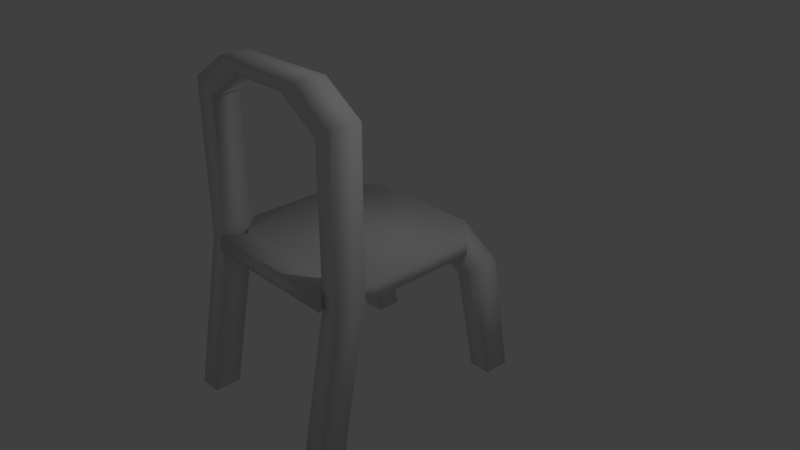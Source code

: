 # Source: chairFolding.blend  (saved by Blender 2.79.0; exported with 4.5.12 LTS)
import bpy
from mathutils import Matrix  # noqa: F401  (used for matrix-valued properties, if any)

bpy.ops.wm.read_factory_settings(use_empty=True)
scene = bpy.context.scene
scene.name = 'Scene'

# ---- collections
col_collection_1 = bpy.data.collections.new('Collection 1'); scene.collection.children.link(col_collection_1)

# ---- world
world_world = bpy.data.worlds.new('World'); scene.world = world_world
world_world.color = (0.05088, 0.05088, 0.05088)
world_world.use_sun_shadow = False
world_world.sun_shadow_jitter_overblur = 0.0
world_world.cycles.sampling_method = 'MANUAL'

# ---- cameras
cam_camera = bpy.data.cameras.new('Camera')
cam_camera.clip_end = 100.0
cam_camera.lens = 35.0
cam_camera.sensor_width = 32.0
cam_camera.sensor_height = 18.0
cam_camera.ortho_scale = 7.314
cam_camera.dof.focus_distance = 0.0
cam_camera.dof.aperture_fstop = 128.0

# ---- lights
light_lamp = bpy.data.lights.new('Lamp', 'POINT')
light_lamp.transmission_factor = 0.0
light_lamp.cutoff_distance = 30.0
light_lamp.energy = 100.0
light_lamp.shadow_buffer_clip_start = 1.001
light_lamp.shadow_soft_size = 0.1
light_lamp.shadow_maximum_resolution = 0.006
light_lamp.use_absolute_resolution = True

# ---- meshes
me_cube_001 = bpy.data.meshes.new('Cube.001')
me_cube_001.from_pydata([(0.9683, -1.576, 0.2262), (0.9683, -1.576, 0.4426), (-0.9683, -1.576, 0.4426), (-0.9683, -1.576, 0.2262), (-0.9323, -1.515, -1.707), (-0.9323, -1.875, -1.707), (-0.9323, -1.141, 2.228), (-0.9323, -1.501, 2.228), (-1.232, -1.515, -1.707), (-1.232, -1.875, -1.707), (-1.232, -1.141, 2.394), (-1.232, -1.501, 2.394), (1.232, -1.515, -1.707), (1.232, -1.875, -1.707), (1.232, -1.141, 2.394), (1.232, -1.501, 2.394), (0.9323, -1.515, -1.707), (0.9323, -1.875, -1.707), (0.9323, -1.141, 2.228), (0.9323, -1.501, 2.228), (0.6914, -1.141, 2.753), (0.3918, -1.141, 2.586), (0.3918, -1.501, 2.586), (0.6914, -1.501, 2.753), (-0.3918, -1.141, 2.586), (-0.6914, -1.141, 2.753), (-0.6914, -1.501, 2.753), (-0.3918, -1.501, 2.586), (-0.9323, -1.141, 0.2603), (-1.232, -1.501, 0.3437), (-1.232, -1.141, 0.3437), (-0.9323, -1.501, 0.2603), (1.232, -1.141, 0.3437), (0.9323, -1.501, 0.2603), (0.9323, -1.141, 0.2603), (1.232, -1.501, 0.3437), (-0.9323, 1.045, -0.1594), (-0.9323, 0.6852, -0.1594), (-1.232, 1.045, 0.007422), (-1.232, 0.6852, 0.007422), (1.232, 1.045, 0.007422), (1.232, 0.6852, 0.007422), (0.9323, 1.045, -0.1594), (0.9323, 0.6852, -0.1594), (0.6914, 1.045, 0.3658), (0.3918, 1.045, 0.199), (0.3918, 0.6852, 0.199), (0.6914, 0.6852, 0.3658), (-0.3918, 1.045, 0.199), (-0.6914, 1.045, 0.3658), (-0.6914, 0.6852, 0.3658), (-0.3918, 0.6852, 0.199), (-0.9323, 1.374, -1.712), (-1.232, 1.014, -1.717), (-1.232, 1.374, -1.717), (-0.9323, 1.014, -1.712), (1.232, 1.374, -1.717), (0.9323, 1.014, -1.712), (0.9323, 1.374, -1.712), (1.232, 1.014, -1.717), (-0.8087, -1.289, 0.2262), (-1.165, -0.9325, 0.2262), (-1.165, -0.9325, 0.4426), (-0.8087, -1.289, 0.4426), (-1.165, 0.5732, 0.2262), (-0.8087, 0.9294, 0.2262), (-0.8087, 0.9294, 0.4426), (-1.165, 0.5732, 0.4426), (1.165, -0.9325, 0.2262), (0.8087, -1.289, 0.2262), (0.8087, -1.289, 0.4426), (1.165, -0.9325, 0.4426), (0.8087, 0.9294, 0.2262), (1.165, 0.5732, 0.2262), (1.165, 0.5732, 0.4426), (0.8087, 0.9294, 0.4426)], [], [(60, 69, 0, 3), (73, 74, 71, 68), (0, 1, 2, 3), (74, 75, 66, 67, 62, 63, 70, 71), (61, 62, 67, 64), (65, 66, 75, 72), (29, 31, 7, 11), (9, 8, 4, 5), (29, 30, 8, 9), (6, 10, 25, 24), (28, 30, 10, 6), (31, 28, 6, 7), (33, 35, 15, 19), (17, 16, 12, 13), (33, 34, 16, 17), (19, 15, 23, 22), (32, 34, 18, 14), (35, 32, 14, 15), (20, 25, 26, 23), (15, 14, 20, 23), (18, 19, 22, 21), (14, 18, 21, 20), (20, 21, 24, 25), (11, 7, 27, 26), (7, 6, 24, 27), (10, 11, 26, 25), (22, 23, 26, 27), (22, 27, 24, 21), (13, 12, 32, 35), (12, 16, 34, 32), (19, 18, 34, 33), (17, 13, 35, 33), (5, 4, 28, 31), (4, 8, 30, 28), (11, 10, 30, 29), (9, 5, 31, 29), (53, 55, 37, 39), (36, 38, 49, 48), (52, 54, 38, 36), (55, 52, 36, 37), (57, 59, 41, 43), (43, 41, 47, 46), (56, 58, 42, 40), (59, 56, 40, 41), (44, 49, 50, 47), (41, 40, 44, 47), (42, 43, 46, 45), (40, 42, 45, 44), (44, 45, 48, 49), (39, 37, 51, 50), (37, 36, 48, 51), (38, 39, 50, 49), (46, 47, 50, 51), (46, 51, 48, 45), (43, 42, 58, 57), (39, 38, 54, 53), (55, 53, 54, 52), (59, 57, 58, 56), (60, 63, 62, 61), (66, 65, 64, 67), (74, 73, 72, 75), (70, 69, 68, 71), (64, 65, 72, 73, 68, 69, 60, 61), (69, 70, 1, 0), (63, 60, 3, 2), (70, 63, 2, 1)])
me_cube_001.polygons.foreach_set('use_smooth', [True] * 66)
me_cube_001.use_remesh_preserve_volume = False
me_cube_001.use_remesh_preserve_attributes = False
me_cube_001.use_mirror_vertex_groups = False
me_cube_001.update()

# ---- objects
ob_foldingchair = bpy.data.objects.new('FoldingChair', me_cube_001)
ob_lamp = bpy.data.objects.new('Lamp', light_lamp)
ob_camera = bpy.data.objects.new('Camera', cam_camera)

# ---- transforms, parenting, visibility, modifiers, constraints
ob_foldingchair.location = (0.0, 0.0, 0.0)
ob_foldingchair.lineart.crease_threshold = 0.0
ob_lamp.location = (4.076, 1.005, 5.904)
ob_lamp.rotation_euler = (0.6503, 0.05522, 1.866)
ob_lamp.lock_rotations_4d = False
ob_lamp.empty_display_type = 'ARROWS'
ob_lamp.color = (0.0, 0.0, 0.0, 0.0)
ob_lamp.lineart.crease_threshold = 0.0
ob_camera.location = (7.481, -6.508, 5.344)
ob_camera.rotation_euler = (1.109, 0.0, 0.8149)
ob_camera.lock_rotations_4d = False
ob_camera.empty_display_type = 'ARROWS'
ob_camera.color = (0.0, 0.0, 0.0, 0.0)
ob_camera.display_type = 'WIRE'
ob_camera.lineart.crease_threshold = 0.0

# ---- collection membership
col_collection_1.objects.link(ob_foldingchair)
col_collection_1.objects.link(ob_lamp)
col_collection_1.objects.link(ob_camera)

# ---- scene / render settings (as saved in the file)
scene.camera = ob_camera
scene.frame_start = 1; scene.frame_end = 250; scene.frame_set(1)
scene.render.engine = 'BLENDER_EEVEE_NEXT'
scene.render.resolution_percentage = 50
scene.render.dither_intensity = 0.0
scene.cycles.use_denoising = False
scene.cycles.samples = 128
scene.cycles.sampling_pattern = 'TABULATED_SOBOL'
scene.cycles.use_adaptive_sampling = False
scene.cycles.use_light_tree = False
scene.cycles.blur_glossy = 0.0
scene.cycles.sample_clamp_indirect = 0.0
scene.view_settings.view_transform = 'Standard'
bpy.context.view_layer.update()
